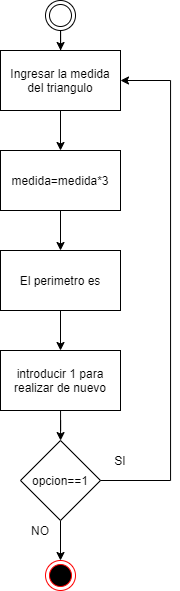

The diagram above was exported from draw.io. Its source (the exported page's mxGraphModel, read from the mxfile embedded in the PNG):
<mxGraphModel dx="541" dy="956" grid="1" gridSize="10" guides="1" tooltips="1" connect="1" arrows="1" fold="1" page="1" pageScale="1" pageWidth="827" pageHeight="1169" math="0" shadow="0">
  <root>
    <mxCell id="WIyWlLk6GJQsqaUBKTNV-0" />
    <mxCell id="WIyWlLk6GJQsqaUBKTNV-1" parent="WIyWlLk6GJQsqaUBKTNV-0" />
    <mxCell id="tRA2dy3xICMEblNR959_-0" value="" style="ellipse;html=1;shape=endState;fillColor=#000000;strokeColor=#ff0000;" vertex="1" parent="WIyWlLk6GJQsqaUBKTNV-1">
      <mxGeometry x="385" y="580" width="30" height="30" as="geometry" />
    </mxCell>
    <mxCell id="tRA2dy3xICMEblNR959_-9" style="edgeStyle=orthogonalEdgeStyle;rounded=0;orthogonalLoop=1;jettySize=auto;html=1;" edge="1" parent="WIyWlLk6GJQsqaUBKTNV-1" source="tRA2dy3xICMEblNR959_-1" target="tRA2dy3xICMEblNR959_-8">
      <mxGeometry relative="1" as="geometry" />
    </mxCell>
    <mxCell id="tRA2dy3xICMEblNR959_-1" value="" style="ellipse;shape=doubleEllipse;html=1;dashed=0;whitespace=wrap;aspect=fixed;" vertex="1" parent="WIyWlLk6GJQsqaUBKTNV-1">
      <mxGeometry x="385" y="20" width="30" height="30" as="geometry" />
    </mxCell>
    <mxCell id="tRA2dy3xICMEblNR959_-3" style="edgeStyle=orthogonalEdgeStyle;rounded=0;orthogonalLoop=1;jettySize=auto;html=1;" edge="1" parent="WIyWlLk6GJQsqaUBKTNV-1" source="tRA2dy3xICMEblNR959_-2" target="tRA2dy3xICMEblNR959_-0">
      <mxGeometry relative="1" as="geometry" />
    </mxCell>
    <mxCell id="tRA2dy3xICMEblNR959_-2" value="opcion==1" style="rhombus;whiteSpace=wrap;html=1;" vertex="1" parent="WIyWlLk6GJQsqaUBKTNV-1">
      <mxGeometry x="360" y="460" width="80" height="80" as="geometry" />
    </mxCell>
    <mxCell id="tRA2dy3xICMEblNR959_-5" style="edgeStyle=orthogonalEdgeStyle;rounded=0;orthogonalLoop=1;jettySize=auto;html=1;" edge="1" parent="WIyWlLk6GJQsqaUBKTNV-1" source="tRA2dy3xICMEblNR959_-4" target="tRA2dy3xICMEblNR959_-2">
      <mxGeometry relative="1" as="geometry" />
    </mxCell>
    <mxCell id="tRA2dy3xICMEblNR959_-15" style="edgeStyle=orthogonalEdgeStyle;rounded=0;orthogonalLoop=1;jettySize=auto;html=1;entryX=1;entryY=0.5;entryDx=0;entryDy=0;exitX=1;exitY=0.5;exitDx=0;exitDy=0;" edge="1" parent="WIyWlLk6GJQsqaUBKTNV-1" source="tRA2dy3xICMEblNR959_-2" target="tRA2dy3xICMEblNR959_-8">
      <mxGeometry relative="1" as="geometry">
        <Array as="points">
          <mxPoint x="510" y="500" />
          <mxPoint x="510" y="100" />
        </Array>
      </mxGeometry>
    </mxCell>
    <mxCell id="tRA2dy3xICMEblNR959_-4" value="introducir 1 para realizar de nuevo" style="rounded=0;whiteSpace=wrap;html=1;" vertex="1" parent="WIyWlLk6GJQsqaUBKTNV-1">
      <mxGeometry x="340" y="370" width="120" height="60" as="geometry" />
    </mxCell>
    <mxCell id="tRA2dy3xICMEblNR959_-11" value="" style="edgeStyle=orthogonalEdgeStyle;rounded=0;orthogonalLoop=1;jettySize=auto;html=1;" edge="1" parent="WIyWlLk6GJQsqaUBKTNV-1" source="tRA2dy3xICMEblNR959_-8" target="tRA2dy3xICMEblNR959_-10">
      <mxGeometry relative="1" as="geometry" />
    </mxCell>
    <mxCell id="tRA2dy3xICMEblNR959_-8" value="Ingresar la medida del triangulo" style="rounded=0;whiteSpace=wrap;html=1;" vertex="1" parent="WIyWlLk6GJQsqaUBKTNV-1">
      <mxGeometry x="340" y="70" width="120" height="60" as="geometry" />
    </mxCell>
    <mxCell id="tRA2dy3xICMEblNR959_-13" value="" style="edgeStyle=orthogonalEdgeStyle;rounded=0;orthogonalLoop=1;jettySize=auto;html=1;" edge="1" parent="WIyWlLk6GJQsqaUBKTNV-1" source="tRA2dy3xICMEblNR959_-10" target="tRA2dy3xICMEblNR959_-12">
      <mxGeometry relative="1" as="geometry" />
    </mxCell>
    <mxCell id="tRA2dy3xICMEblNR959_-10" value="medida=medida*3" style="rounded=0;whiteSpace=wrap;html=1;" vertex="1" parent="WIyWlLk6GJQsqaUBKTNV-1">
      <mxGeometry x="340" y="170" width="120" height="60" as="geometry" />
    </mxCell>
    <mxCell id="tRA2dy3xICMEblNR959_-14" style="edgeStyle=orthogonalEdgeStyle;rounded=0;orthogonalLoop=1;jettySize=auto;html=1;" edge="1" parent="WIyWlLk6GJQsqaUBKTNV-1" source="tRA2dy3xICMEblNR959_-12" target="tRA2dy3xICMEblNR959_-4">
      <mxGeometry relative="1" as="geometry" />
    </mxCell>
    <mxCell id="tRA2dy3xICMEblNR959_-12" value="El perimetro es" style="rounded=0;whiteSpace=wrap;html=1;" vertex="1" parent="WIyWlLk6GJQsqaUBKTNV-1">
      <mxGeometry x="340" y="270" width="120" height="60" as="geometry" />
    </mxCell>
    <mxCell id="tRA2dy3xICMEblNR959_-17" value="SI" style="text;html=1;strokeColor=none;fillColor=none;align=center;verticalAlign=middle;whiteSpace=wrap;rounded=0;" vertex="1" parent="WIyWlLk6GJQsqaUBKTNV-1">
      <mxGeometry x="440" y="470" width="40" height="20" as="geometry" />
    </mxCell>
    <mxCell id="tRA2dy3xICMEblNR959_-18" value="NO" style="text;html=1;strokeColor=none;fillColor=none;align=center;verticalAlign=middle;whiteSpace=wrap;rounded=0;" vertex="1" parent="WIyWlLk6GJQsqaUBKTNV-1">
      <mxGeometry x="360" y="540" width="40" height="20" as="geometry" />
    </mxCell>
  </root>
</mxGraphModel>